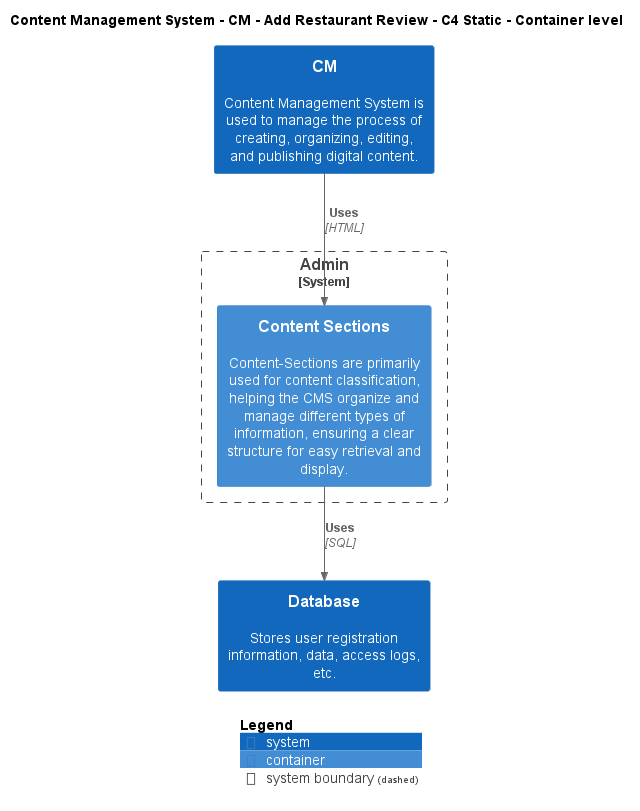

The diagram above was rendered by PlantUML. Its source (embedded in the PNG):
@startuml
!include ..\..\..\..\..\.c4s\C4_Container.puml

AddElementTag("c4interflow:lifecycle:new", $bgColor=green, $fontColor=#ffffff, $borderColor=green, $shadowing="False")
AddElementTag("c4interflow:lifecycle:changed", $bgColor=orange, $fontColor=#ffffff, $borderColor=orange, $shadowing="False")
AddElementTag("c4interflow:lifecycle:removed", $bgColor=red, $fontColor=#ffffff, $borderColor=red, $shadowing="False")

AddRelTag("c4interflow:lifecycle:new", $textColor=green, $lineColor=green)
AddRelTag("c4interflow:lifecycle:changed", $textColor=orange, $lineColor=orange)
AddRelTag("c4interflow:lifecycle:removed", $textColor=red, $lineColor=red)

SHOW_PERSON_PORTRAIT()
LAYOUT_TOP_DOWN()

skinparam linetype polyline

title Content Management System - CM - Add Restaurant Review - C4 Static - Container level

System(ContentManagementSystem.SoftwareSystems.CM, "CM", "Content Management System is used to manage the process of creating, organizing, editing, and publishing digital content.")

System_Boundary(ContentManagementSystem.SoftwareSystems.Admin, "Admin") {
    Container(ContentManagementSystem.SoftwareSystems.Admin.Containers.ContentSections, "Content Sections", "", "Content-Sections are primarily used for content classification, helping the CMS organize and manage different types of information, ensuring a clear structure for easy retrieval and display.")
}
System(ContentManagementSystem.SoftwareSystems.Database, "Database", "Stores user registration information, data, access logs, etc.")

Rel(ContentManagementSystem.SoftwareSystems.CM, ContentManagementSystem.SoftwareSystems.Admin.Containers.ContentSections, "Uses", "HTML", $tags="protocol:html")
Rel(ContentManagementSystem.SoftwareSystems.Admin.Containers.ContentSections, ContentManagementSystem.SoftwareSystems.Database, "Uses", "SQL", $tags="protocol:sql")


SHOW_LEGEND()
@enduml